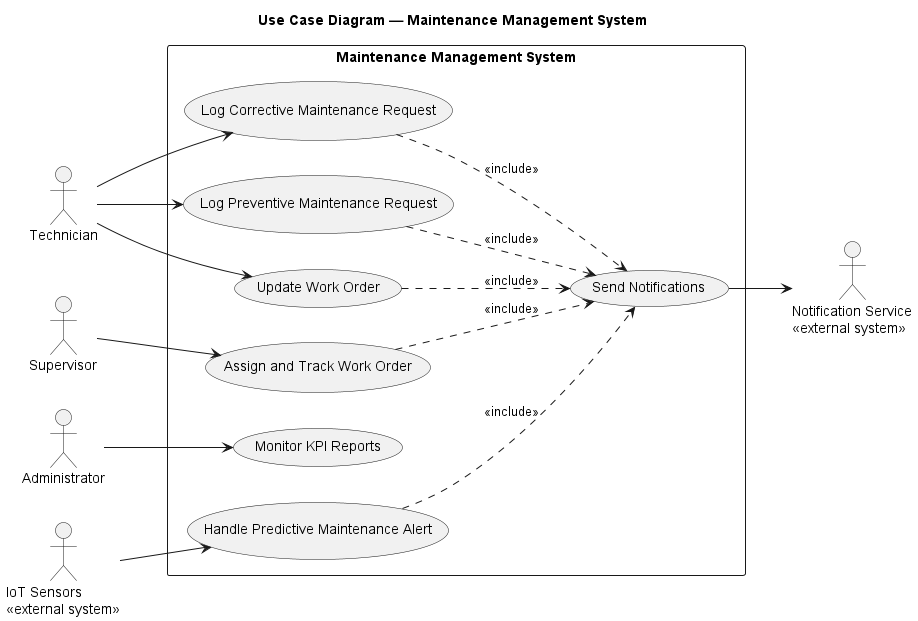

The diagram above was rendered by PlantUML. Its source (embedded in the PNG):
@startuml use_case_simplified
left to right direction

title Use Case Diagram — Maintenance Management System

actor Technician as tech
actor Supervisor as sup
actor Administrator as admin
actor "IoT Sensors\n<<external system>>" as iot
actor "Notification Service\n<<external system>>" as notif

rectangle "Maintenance Management System" {
    usecase "Log Corrective Maintenance Request" as UC1
    usecase "Log Preventive Maintenance Request" as UC2
    usecase "Assign and Track Work Order" as UC3
    usecase "Update Work Order" as UC4
    usecase "Handle Predictive Maintenance Alert" as UC5
    usecase "Monitor KPI Reports" as UC6
    usecase "Send Notifications" as UC7
}

tech --> UC1
tech --> UC2
tech --> UC4

sup --> UC3

admin --> UC6

iot --> UC5

UC1 ..> UC7 : <<include>>
UC2 ..> UC7 : <<include>>
UC3 ..> UC7 : <<include>>
UC4 ..> UC7 : <<include>>
UC5 ..> UC7 : <<include>>

UC7 --> notif

@enduml